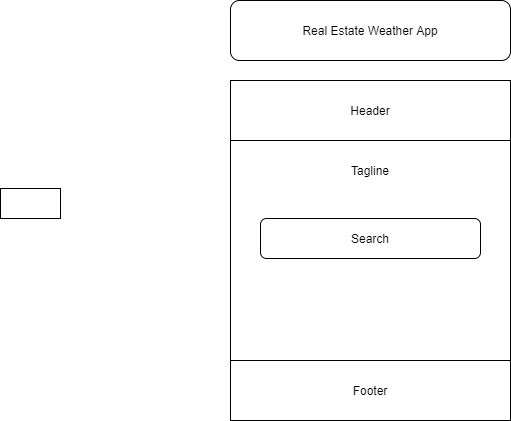

The diagram above was exported from draw.io. Its source (the exported page's mxGraphModel, read from the mxfile embedded in the PNG):
<mxGraphModel dx="694" dy="524" grid="1" gridSize="10" guides="1" tooltips="1" connect="1" arrows="1" fold="1" page="1" pageScale="1" pageWidth="850" pageHeight="1100" math="0" shadow="0">
  <root>
    <mxCell id="0" />
    <mxCell id="1" parent="0" />
    <mxCell id="pA_OjIZ0bTyvfARBYgjx-1" value="Real Estate Weather App" style="rounded=1;whiteSpace=wrap;html=1;" parent="1" vertex="1">
      <mxGeometry x="350" y="300" width="280" height="60" as="geometry" />
    </mxCell>
    <mxCell id="244xpZuO0DDjiltef0q9-1" value="" style="whiteSpace=wrap;html=1;aspect=fixed;" vertex="1" parent="1">
      <mxGeometry x="350" y="380" width="280" height="280" as="geometry" />
    </mxCell>
    <mxCell id="244xpZuO0DDjiltef0q9-2" value="" style="rounded=1;whiteSpace=wrap;html=1;" vertex="1" parent="1">
      <mxGeometry x="380" y="518" width="220" height="40" as="geometry" />
    </mxCell>
    <mxCell id="244xpZuO0DDjiltef0q9-3" value="Search" style="text;html=1;strokeColor=none;fillColor=none;align=center;verticalAlign=middle;whiteSpace=wrap;rounded=0;" vertex="1" parent="1">
      <mxGeometry x="470" y="528" width="40" height="20" as="geometry" />
    </mxCell>
    <mxCell id="244xpZuO0DDjiltef0q9-4" value="" style="rounded=0;whiteSpace=wrap;html=1;" vertex="1" parent="1">
      <mxGeometry x="350" y="380" width="280" height="60" as="geometry" />
    </mxCell>
    <mxCell id="244xpZuO0DDjiltef0q9-5" value="Header" style="text;html=1;strokeColor=none;fillColor=none;align=center;verticalAlign=middle;whiteSpace=wrap;rounded=0;" vertex="1" parent="1">
      <mxGeometry x="470" y="400" width="40" height="20" as="geometry" />
    </mxCell>
    <mxCell id="U6bDzQPrcNm1sokKqRE8-1" value="Tagline" style="text;html=1;strokeColor=none;fillColor=none;align=center;verticalAlign=middle;whiteSpace=wrap;rounded=0;" vertex="1" parent="1">
      <mxGeometry x="470" y="460" width="40" height="20" as="geometry" />
    </mxCell>
    <mxCell id="gga1Ru1OcHcRdGeEHZ86-1" value="" style="rounded=0;whiteSpace=wrap;html=1;" vertex="1" parent="1">
      <mxGeometry x="350" y="660" width="280" height="60" as="geometry" />
    </mxCell>
    <mxCell id="gga1Ru1OcHcRdGeEHZ86-2" value="Footer" style="text;html=1;strokeColor=none;fillColor=none;align=center;verticalAlign=middle;whiteSpace=wrap;rounded=0;" vertex="1" parent="1">
      <mxGeometry x="470" y="680" width="40" height="20" as="geometry" />
    </mxCell>
    <mxCell id="gga1Ru1OcHcRdGeEHZ86-3" value="" style="rounded=0;whiteSpace=wrap;html=1;" vertex="1" parent="1">
      <mxGeometry x="120" y="488" width="60" height="30" as="geometry" />
    </mxCell>
  </root>
</mxGraphModel>